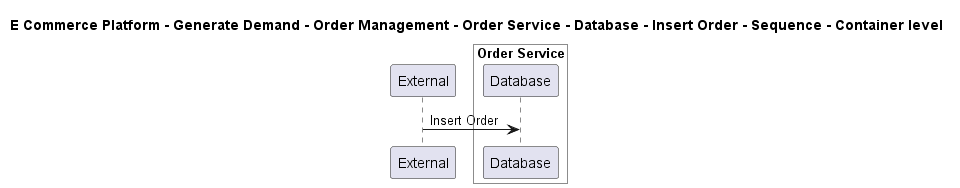

The diagram above was rendered by PlantUML. Its source (embedded in the PNG):
@startuml

title E Commerce Platform - Generate Demand - Order Management - Order Service - Database - Insert Order - Sequence - Container level

participant "External" as C4InterFlow.SoftwareSystems.ExternalSystem

box "Order Service" #White
    participant "Database" as ECommercePlatform.GenerateDemand.OrderManagement.SoftwareSystems.OrderService.Containers.Database
end box


C4InterFlow.SoftwareSystems.ExternalSystem -> ECommercePlatform.GenerateDemand.OrderManagement.SoftwareSystems.OrderService.Containers.Database : Insert Order


@enduml